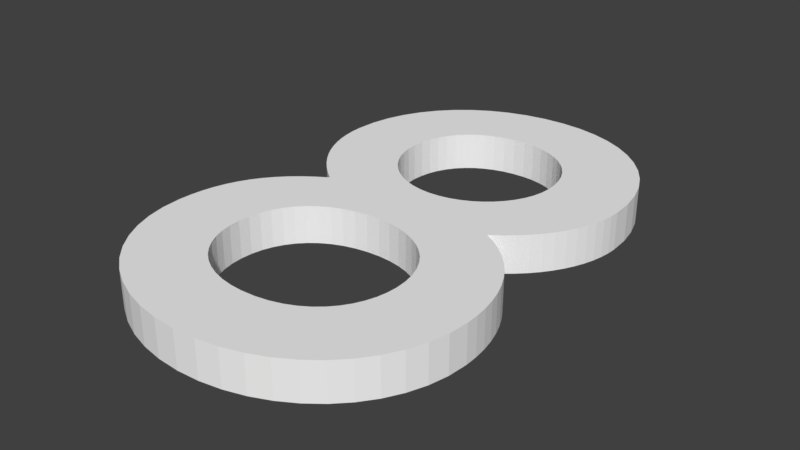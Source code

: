 # Source: 8wei_.blend  (saved by Blender 2.79.0; exported with 4.5.12 LTS)
import bpy
from mathutils import Matrix  # noqa: F401  (used for matrix-valued properties, if any)

bpy.ops.wm.read_factory_settings(use_empty=True)
scene = bpy.context.scene
scene.name = 'Scene'

# ---- collections
col_collection_1 = bpy.data.collections.new('Collection 1'); scene.collection.children.link(col_collection_1)

# ---- materials (node trees are filled in below, after node groups)
mat_material_001 = bpy.data.materials.new('Material.001')
mat_material_001.alpha_threshold = 0.0
mat_material_001.roughness = 0.5

# ---- material node trees
mat_material_001.use_nodes = True; mat_material_001.node_tree.nodes.clear()
_N = mat_material_001.node_tree.nodes; _L = mat_material_001.node_tree.links
n0 = _N.new('ShaderNodeBsdfDiffuse'); n0.name = 'Diffuse BSDF'; n0.location = (10, 300)
n0.inputs[0].default_value = (1.0, 1.0, 1.0, 1.0)
n1 = _N.new('ShaderNodeOutputMaterial'); n1.name = 'Material Output'; n1.location = (532, 339)
n2 = _N.new('ShaderNodeMixShader'); n2.name = 'Mix Shader'; n2.location = (303, 308)
n2.inputs[0].default_value = 0.1
n3 = _N.new('ShaderNodeBsdfAnisotropic'); n3.name = 'Glossy BSDF'; n3.location = (-13, 139)
n3.distribution = 'GGX'
n3.inputs[1].default_value = 0.4472
_L.new(n0.outputs[0], n2.inputs[1])
_L.new(n2.outputs[0], n1.inputs[0])
_L.new(n3.outputs[0], n2.inputs[2])
n1.is_active_output = True

# ---- world
world_world = bpy.data.worlds.new('World'); scene.world = world_world
world_world.color = (0.05088, 0.05088, 0.05088)
world_world.use_sun_shadow = False
world_world.sun_shadow_jitter_overblur = 0.0
world_world.cycles.sampling_method = 'MANUAL'

# ---- curves / text
txt_text = bpy.data.curves.new('Text', 'FONT')
txt_text.dimensions = '2D'
txt_text.body = '8'
txt_text.materials.append(mat_material_001)
txt_text.use_path_clamp = True
txt_text.bevel_resolution = 0

# ---- objects
ob_text = bpy.data.objects.new('Text', txt_text)

# ---- transforms, parenting, visibility, modifiers, constraints
ob_text.location = (0.0, 0.0, 0.0)
ob_text.scale = (0.8, 0.8, 0.8)
ob_text.lineart.crease_threshold = 0.0
_m = ob_text.modifiers.new('Solidify', 'SOLIDIFY')
_m.thickness = 0.05
_m.offset = 0.0
_m.nonmanifold_thickness_mode = 'FIXED'
_m.nonmanifold_merge_threshold = 0.0003

# ---- collection membership
col_collection_1.objects.link(ob_text)

# ---- scene / render settings (as saved in the file)
scene.frame_start = 1; scene.frame_end = 250; scene.frame_set(1)
scene.render.engine = 'CYCLES'
scene.render.resolution_percentage = 50
scene.render.dither_intensity = 0.0
scene.cycles.use_denoising = False
scene.cycles.samples = 128
scene.cycles.sampling_pattern = 'TABULATED_SOBOL'
scene.cycles.use_adaptive_sampling = False
scene.cycles.use_light_tree = False
scene.cycles.blur_glossy = 0.0
scene.cycles.sample_clamp_indirect = 0.0
scene.view_settings.view_transform = 'Standard'
bpy.context.view_layer.update()

# ---- added for rendering (the .blend has no active camera and no usable light): camera, sun
cam_auto = bpy.data.cameras.new('AutoCamera')
cam_auto.lens = 50.0
cam_auto.sensor_width = 36.0
cam_auto.clip_end = 1000.0
ob_auto_camera = bpy.data.objects.new('AutoCamera', cam_auto)
scene.collection.objects.link(ob_auto_camera)
ob_auto_camera.location = (0.810411, -0.459693, 0.488329)
ob_auto_camera.rotation_euler = (1.09748, -7.21219e-08, 0.694738)
scene.camera = ob_auto_camera
light_auto_sun = bpy.data.lights.new('AutoSun', 'SUN')
light_auto_sun.energy = 3.0
light_auto_sun.angle = 0.0523599
ob_auto_sun = bpy.data.objects.new('AutoSun', light_auto_sun)
scene.collection.objects.link(ob_auto_sun)
ob_auto_sun.rotation_euler = (0.872665, 0.174533, 0.523599)
bpy.context.view_layer.update()
